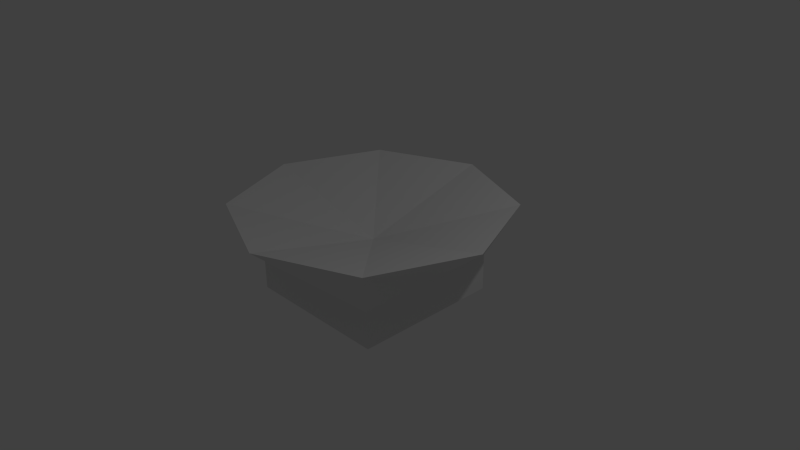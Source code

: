 # Source: radarmodule.blend  (saved by Blender 2.69.0; exported with 4.5.12 LTS)
import bpy
from mathutils import Matrix  # noqa: F401  (used for matrix-valued properties, if any)

bpy.ops.wm.read_factory_settings(use_empty=True)
scene = bpy.context.scene
scene.name = 'Scene'

# ---- collections
col_collection_1 = bpy.data.collections.new('Collection 1'); scene.collection.children.link(col_collection_1)

# ---- materials (node trees are filled in below, after node groups)
mat_material = bpy.data.materials.new('Material')
mat_material.alpha_threshold = 0.0
mat_material.use_transparent_shadow = False
mat_material.roughness = 0.5
mat_material.line_color = (0.0, 0.0, 0.0, 1.0)

# ---- material node trees

# ---- world
world_world = bpy.data.worlds.new('World'); scene.world = world_world
world_world.color = (0.05088, 0.05088, 0.05088)
world_world.use_sun_shadow = False
world_world.sun_shadow_jitter_overblur = 0.0
world_world.cycles.sampling_method = 'MANUAL'
world_world.cycles.sample_map_resolution = 256

# ---- cameras
cam_camera = bpy.data.cameras.new('Camera')
cam_camera.clip_end = 100.0
cam_camera.lens = 35.0
cam_camera.sensor_width = 32.0
cam_camera.sensor_height = 18.0
cam_camera.ortho_scale = 7.314
cam_camera.dof.focus_distance = 0.0
cam_camera.dof.aperture_fstop = 128.0

# ---- lights
light_lamp = bpy.data.lights.new('Lamp', 'POINT')
light_lamp.transmission_factor = 0.0
light_lamp.cutoff_distance = 30.0
light_lamp.energy = 100.0
light_lamp.shadow_buffer_clip_start = 1.001
light_lamp.shadow_soft_size = 0.1
light_lamp.shadow_maximum_resolution = 0.006
light_lamp.use_absolute_resolution = True
light_lamp.cycles.use_multiple_importance_sampling = False

# ---- meshes
me_cube = bpy.data.meshes.new('Cube')
me_cube.from_pydata([(-1.846, 0.0, 0.7071), (-1.0, 0.0, -4.371e-08), (-1.305, 1.305, 0.7071), (-1.0, 1.0, 0.0), (2.403e-07, 1.846, 0.7071), (1.746e-07, 1.0, -4.371e-08), (1.305, 1.305, 0.7071), (1.0, 1.0, 0.0), (1.846, -1.498e-07, 0.7071), (1.0, -1.468e-07, -4.371e-08), (1.305, -1.305, 0.7071), (1.0, -1.0, 0.0), (-3.044e-07, -1.846, 0.7071), (-2.128e-07, -1.0, -4.371e-08), (2.561e-08, -6.182e-08, 0.2166), (-1.305, -1.305, 0.7071), (-1.0, -1.0, 0.0), (-1.0, -1.0, -0.5), (-1.0, 1.0, -0.5), (1.0, 1.0, -0.5), (1.0, -1.0, -0.5)], [], [(1, 0, 2, 3), (3, 2, 4, 5), (5, 4, 6, 7), (7, 6, 8, 9), (9, 8, 10, 11), (11, 10, 12, 13), (13, 12, 15, 16), (0, 14, 2), (2, 14, 4), (4, 14, 6), (6, 14, 8), (8, 14, 10), (10, 14, 12), (12, 14, 15), (16, 15, 0, 1), (15, 14, 0), (11, 7, 3, 16), (3, 7, 19, 18), (7, 11, 20, 19), (11, 16, 17, 20), (17, 18, 19, 20), (16, 3, 18, 17)])
me_cube.materials.append(mat_material)
me_cube.use_remesh_preserve_volume = False
me_cube.use_remesh_preserve_attributes = False
me_cube.use_mirror_vertex_groups = False
me_cube.update()

# ---- objects
ob_cube = bpy.data.objects.new('Cube', me_cube)
ob_lamp = bpy.data.objects.new('Lamp', light_lamp)
ob_camera = bpy.data.objects.new('Camera', cam_camera)

# ---- transforms, parenting, visibility, modifiers, constraints
ob_cube.location = (0.0, 0.0, 0.0)
ob_cube.lock_rotations_4d = False
ob_cube.empty_display_type = 'ARROWS'
ob_cube.lineart.crease_threshold = 0.0
ob_lamp.location = (4.076, 1.005, 5.904)
ob_lamp.rotation_euler = (0.6503, 0.05522, 1.866)
ob_lamp.lock_rotations_4d = False
ob_lamp.empty_display_type = 'ARROWS'
ob_lamp.color = (0.0, 0.0, 0.0, 0.0)
ob_lamp.lineart.crease_threshold = 0.0
ob_camera.location = (7.481, -6.508, 5.344)
ob_camera.rotation_euler = (1.109, 0.01082, 0.8149)
ob_camera.lock_rotations_4d = False
ob_camera.empty_display_type = 'ARROWS'
ob_camera.color = (0.0, 0.0, 0.0, 0.0)
ob_camera.display_type = 'WIRE'
ob_camera.lineart.crease_threshold = 0.0

# ---- collection membership
col_collection_1.objects.link(ob_cube)
col_collection_1.objects.link(ob_lamp)
col_collection_1.objects.link(ob_camera)

# ---- scene / render settings (as saved in the file)
scene.camera = ob_camera
scene.frame_start = 1; scene.frame_end = 250; scene.frame_set(1)
scene.render.engine = 'BLENDER_EEVEE_NEXT'
scene.render.image_settings.compression = 90
scene.render.resolution_percentage = 50
scene.render.dither_intensity = 0.0
scene.cycles.use_denoising = False
scene.cycles.samples = 10
scene.cycles.sampling_pattern = 'TABULATED_SOBOL'
scene.cycles.light_sampling_threshold = 0.0
scene.cycles.use_adaptive_sampling = False
scene.cycles.use_light_tree = False
scene.cycles.blur_glossy = 0.0
scene.cycles.volume_bounces = 1
scene.cycles.pixel_filter_type = 'GAUSSIAN'
scene.cycles.sample_clamp_indirect = 0.0
scene.view_settings.view_transform = 'Standard'
bpy.context.view_layer.update()
